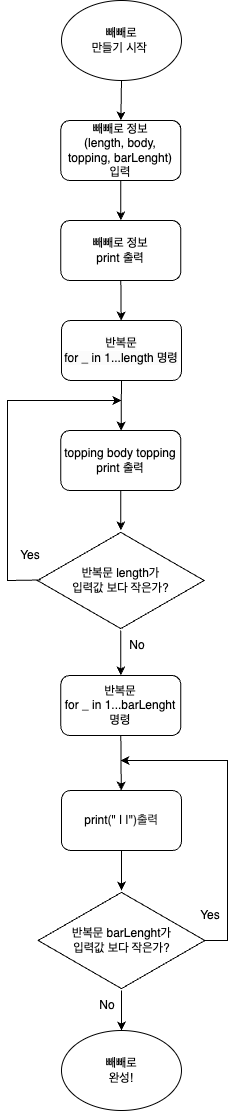

The diagram above was exported from draw.io. Its source (the exported page's mxGraphModel, read from the mxfile embedded in the PNG):
<mxGraphModel dx="954" dy="500" grid="1" gridSize="10" guides="1" tooltips="1" connect="1" arrows="1" fold="1" page="1" pageScale="1" pageWidth="827" pageHeight="1169" math="0" shadow="0">
  <root>
    <mxCell id="0" />
    <mxCell id="1" parent="0" />
    <mxCell id="6oc6mTamsbiSd0aiRi4F-4" value="" style="endArrow=classic;html=1;rounded=0;exitX=0.5;exitY=1;exitDx=0;exitDy=0;entryX=0.5;entryY=0;entryDx=0;entryDy=0;" edge="1" parent="1" source="6oc6mTamsbiSd0aiRi4F-25" target="6oc6mTamsbiSd0aiRi4F-29">
      <mxGeometry width="50" height="50" relative="1" as="geometry">
        <mxPoint x="610" y="90" as="sourcePoint" />
        <mxPoint x="611" y="150" as="targetPoint" />
      </mxGeometry>
    </mxCell>
    <mxCell id="6oc6mTamsbiSd0aiRi4F-5" value="topping body topping&lt;br&gt;print 출력" style="rounded=1;whiteSpace=wrap;html=1;" vertex="1" parent="1">
      <mxGeometry x="353.33" y="440" width="120" height="60" as="geometry" />
    </mxCell>
    <mxCell id="6oc6mTamsbiSd0aiRi4F-6" value="반복문 length가&lt;br&gt;입력값 보다 작은가?" style="html=1;whiteSpace=wrap;aspect=fixed;shape=isoRectangle;" vertex="1" parent="1">
      <mxGeometry x="329.99" y="540" width="166.67" height="100" as="geometry" />
    </mxCell>
    <mxCell id="6oc6mTamsbiSd0aiRi4F-7" value="" style="endArrow=classic;html=1;rounded=0;exitX=0.5;exitY=1;exitDx=0;exitDy=0;fillColor=#dae8fc;strokeColor=#000000;" edge="1" parent="1" source="6oc6mTamsbiSd0aiRi4F-9" target="6oc6mTamsbiSd0aiRi4F-5">
      <mxGeometry width="50" height="50" relative="1" as="geometry">
        <mxPoint x="579.99" y="410" as="sourcePoint" />
        <mxPoint x="630.9000000000001" y="470" as="targetPoint" />
      </mxGeometry>
    </mxCell>
    <mxCell id="6oc6mTamsbiSd0aiRi4F-8" value="" style="endArrow=classic;html=1;rounded=0;exitX=0.5;exitY=1;exitDx=0;exitDy=0;" edge="1" parent="1" source="6oc6mTamsbiSd0aiRi4F-5" target="6oc6mTamsbiSd0aiRi4F-6">
      <mxGeometry width="50" height="50" relative="1" as="geometry">
        <mxPoint x="669.99" y="670" as="sourcePoint" />
        <mxPoint x="529.99" y="710" as="targetPoint" />
      </mxGeometry>
    </mxCell>
    <mxCell id="6oc6mTamsbiSd0aiRi4F-9" value="&lt;span style=&quot;color: rgb(0, 0, 0); font-family: Helvetica; font-size: 12px; font-style: normal; font-variant-ligatures: normal; font-variant-caps: normal; font-weight: 400; letter-spacing: normal; orphans: 2; text-align: center; text-indent: 0px; text-transform: none; widows: 2; word-spacing: 0px; -webkit-text-stroke-width: 0px; background-color: rgb(251, 251, 251); text-decoration-thickness: initial; text-decoration-style: initial; text-decoration-color: initial; float: none; display: inline !important;&quot;&gt;반복문&lt;/span&gt;&lt;br style=&quot;border-color: var(--border-color); color: rgb(0, 0, 0); font-family: Helvetica; font-size: 12px; font-style: normal; font-variant-ligatures: normal; font-variant-caps: normal; font-weight: 400; letter-spacing: normal; orphans: 2; text-align: center; text-indent: 0px; text-transform: none; widows: 2; word-spacing: 0px; -webkit-text-stroke-width: 0px; text-decoration-thickness: initial; text-decoration-style: initial; text-decoration-color: initial;&quot;&gt;&lt;span style=&quot;color: rgb(0, 0, 0); font-family: Helvetica; font-size: 12px; font-style: normal; font-variant-ligatures: normal; font-variant-caps: normal; font-weight: 400; letter-spacing: normal; orphans: 2; text-align: center; text-indent: 0px; text-transform: none; widows: 2; word-spacing: 0px; -webkit-text-stroke-width: 0px; background-color: rgb(251, 251, 251); text-decoration-thickness: initial; text-decoration-style: initial; text-decoration-color: initial; float: none; display: inline !important;&quot;&gt;for _ in 1...length 명령&lt;/span&gt;" style="rounded=1;whiteSpace=wrap;html=1;" vertex="1" parent="1">
      <mxGeometry x="353.99" y="330" width="120" height="60" as="geometry" />
    </mxCell>
    <mxCell id="6oc6mTamsbiSd0aiRi4F-12" value="" style="endArrow=classic;html=1;rounded=0;exitX=0.018;exitY=0.495;exitDx=0;exitDy=0;exitPerimeter=0;" edge="1" parent="1" source="6oc6mTamsbiSd0aiRi4F-6">
      <mxGeometry width="50" height="50" relative="1" as="geometry">
        <mxPoint x="259.99" y="410" as="sourcePoint" />
        <mxPoint x="413.99" y="410" as="targetPoint" />
        <Array as="points">
          <mxPoint x="299.99" y="590" />
          <mxPoint x="299.99" y="410" />
        </Array>
      </mxGeometry>
    </mxCell>
    <mxCell id="6oc6mTamsbiSd0aiRi4F-13" value="Yes" style="text;html=1;strokeColor=none;fillColor=none;align=center;verticalAlign=middle;whiteSpace=wrap;rounded=0;" vertex="1" parent="1">
      <mxGeometry x="293.33" y="550" width="60" height="30" as="geometry" />
    </mxCell>
    <mxCell id="6oc6mTamsbiSd0aiRi4F-14" value="반복문&lt;br&gt;for _ in 1...barLenght 명령" style="rounded=1;whiteSpace=wrap;html=1;" vertex="1" parent="1">
      <mxGeometry x="353.33" y="685" width="120" height="60" as="geometry" />
    </mxCell>
    <mxCell id="6oc6mTamsbiSd0aiRi4F-15" value="print&lt;span style=&quot;color: rgba(0, 0, 0, 0.85);&quot; class=&quot;s2&quot;&gt;(&lt;/span&gt;&quot;&lt;span class=&quot;Apple-converted-space&quot;&gt;&amp;nbsp;&lt;/span&gt;| |&quot;&lt;span style=&quot;color: rgba(0, 0, 0, 0.85);&quot; class=&quot;s2&quot;&gt;)출력&lt;/span&gt;" style="rounded=1;whiteSpace=wrap;html=1;" vertex="1" parent="1">
      <mxGeometry x="353.99" y="800" width="120" height="60" as="geometry" />
    </mxCell>
    <mxCell id="6oc6mTamsbiSd0aiRi4F-16" value="" style="endArrow=classic;html=1;rounded=0;" edge="1" parent="1" source="6oc6mTamsbiSd0aiRi4F-6" target="6oc6mTamsbiSd0aiRi4F-14">
      <mxGeometry width="50" height="50" relative="1" as="geometry">
        <mxPoint x="369.99" y="960" as="sourcePoint" />
        <mxPoint x="412.99" y="700" as="targetPoint" />
      </mxGeometry>
    </mxCell>
    <mxCell id="6oc6mTamsbiSd0aiRi4F-17" value="" style="endArrow=classic;html=1;rounded=0;exitX=0.5;exitY=1;exitDx=0;exitDy=0;" edge="1" parent="1" source="6oc6mTamsbiSd0aiRi4F-14" target="6oc6mTamsbiSd0aiRi4F-15">
      <mxGeometry width="50" height="50" relative="1" as="geometry">
        <mxPoint x="499.99" y="760" as="sourcePoint" />
        <mxPoint x="419.99" y="970" as="targetPoint" />
      </mxGeometry>
    </mxCell>
    <mxCell id="6oc6mTamsbiSd0aiRi4F-18" value="반복문 barLenght가&lt;br&gt;입력값 보다 작은가?" style="html=1;whiteSpace=wrap;aspect=fixed;shape=isoRectangle;" vertex="1" parent="1">
      <mxGeometry x="330.65000000000003" y="900" width="166.67" height="100" as="geometry" />
    </mxCell>
    <mxCell id="6oc6mTamsbiSd0aiRi4F-19" value="" style="endArrow=classic;html=1;rounded=0;" edge="1" parent="1" source="6oc6mTamsbiSd0aiRi4F-15" target="6oc6mTamsbiSd0aiRi4F-18">
      <mxGeometry width="50" height="50" relative="1" as="geometry">
        <mxPoint x="369.99" y="980" as="sourcePoint" />
        <mxPoint x="419.99" y="930" as="targetPoint" />
      </mxGeometry>
    </mxCell>
    <mxCell id="6oc6mTamsbiSd0aiRi4F-20" value="" style="endArrow=classic;html=1;rounded=0;exitX=0.996;exitY=0.5;exitDx=0;exitDy=0;exitPerimeter=0;" edge="1" parent="1" source="6oc6mTamsbiSd0aiRi4F-18">
      <mxGeometry width="50" height="50" relative="1" as="geometry">
        <mxPoint x="499.99" y="1090" as="sourcePoint" />
        <mxPoint x="412.99" y="770" as="targetPoint" />
        <Array as="points">
          <mxPoint x="519.99" y="950" />
          <mxPoint x="519.99" y="770" />
        </Array>
      </mxGeometry>
    </mxCell>
    <mxCell id="6oc6mTamsbiSd0aiRi4F-21" value="No" style="text;html=1;strokeColor=none;fillColor=none;align=center;verticalAlign=middle;whiteSpace=wrap;rounded=0;" vertex="1" parent="1">
      <mxGeometry x="399.99" y="640" width="60" height="30" as="geometry" />
    </mxCell>
    <mxCell id="6oc6mTamsbiSd0aiRi4F-22" value="Yes" style="text;html=1;strokeColor=none;fillColor=none;align=center;verticalAlign=middle;whiteSpace=wrap;rounded=0;" vertex="1" parent="1">
      <mxGeometry x="473.33000000000004" y="910" width="60" height="30" as="geometry" />
    </mxCell>
    <mxCell id="6oc6mTamsbiSd0aiRi4F-23" value="No" style="text;html=1;strokeColor=none;fillColor=none;align=center;verticalAlign=middle;whiteSpace=wrap;rounded=0;" vertex="1" parent="1">
      <mxGeometry x="369.99000000000007" y="1000" width="60" height="30" as="geometry" />
    </mxCell>
    <mxCell id="6oc6mTamsbiSd0aiRi4F-24" value="빼빼로&lt;br&gt;완성!" style="ellipse;whiteSpace=wrap;html=1;" vertex="1" parent="1">
      <mxGeometry x="353.99" y="1040" width="120" height="80" as="geometry" />
    </mxCell>
    <mxCell id="6oc6mTamsbiSd0aiRi4F-25" value="빼빼로&lt;br&gt;만들기 시작&amp;nbsp;" style="ellipse;whiteSpace=wrap;html=1;" vertex="1" parent="1">
      <mxGeometry x="354" y="10" width="120" height="80" as="geometry" />
    </mxCell>
    <mxCell id="6oc6mTamsbiSd0aiRi4F-26" value="" style="endArrow=classic;html=1;rounded=0;entryX=0.5;entryY=0;entryDx=0;entryDy=0;" edge="1" parent="1" source="6oc6mTamsbiSd0aiRi4F-18" target="6oc6mTamsbiSd0aiRi4F-24">
      <mxGeometry width="50" height="50" relative="1" as="geometry">
        <mxPoint x="359.99" y="1170" as="sourcePoint" />
        <mxPoint x="409.99" y="1120" as="targetPoint" />
      </mxGeometry>
    </mxCell>
    <mxCell id="6oc6mTamsbiSd0aiRi4F-29" value="빼빼로 정보&lt;br&gt;(length, body,&lt;br&gt;topping, barLenght)&lt;br&gt;입력" style="rounded=1;whiteSpace=wrap;html=1;" vertex="1" parent="1">
      <mxGeometry x="353.34000000000003" y="130" width="120" height="60" as="geometry" />
    </mxCell>
    <mxCell id="6oc6mTamsbiSd0aiRi4F-30" value="" style="endArrow=classic;html=1;rounded=0;exitX=0.5;exitY=1;exitDx=0;exitDy=0;" edge="1" parent="1" source="6oc6mTamsbiSd0aiRi4F-29" target="6oc6mTamsbiSd0aiRi4F-31">
      <mxGeometry width="50" height="50" relative="1" as="geometry">
        <mxPoint x="430" y="320" as="sourcePoint" />
        <mxPoint x="530" y="210" as="targetPoint" />
      </mxGeometry>
    </mxCell>
    <mxCell id="6oc6mTamsbiSd0aiRi4F-31" value="빼빼로 정보&lt;br&gt;print 출력" style="rounded=1;whiteSpace=wrap;html=1;" vertex="1" parent="1">
      <mxGeometry x="353.33000000000004" y="230" width="120" height="60" as="geometry" />
    </mxCell>
    <mxCell id="6oc6mTamsbiSd0aiRi4F-32" value="" style="endArrow=classic;html=1;rounded=0;exitX=0.5;exitY=1;exitDx=0;exitDy=0;" edge="1" parent="1" source="6oc6mTamsbiSd0aiRi4F-31" target="6oc6mTamsbiSd0aiRi4F-9">
      <mxGeometry width="50" height="50" relative="1" as="geometry">
        <mxPoint x="430" y="330" as="sourcePoint" />
        <mxPoint x="480" y="280" as="targetPoint" />
      </mxGeometry>
    </mxCell>
  </root>
</mxGraphModel>